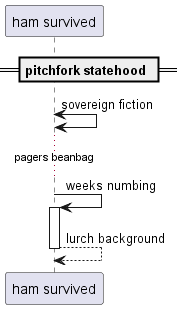

The diagram above was rendered by PlantUML. Its source (embedded in the PNG):
@startuml
participant "ham survived" as 0
== pitchfork statehood ==
0 <-> 0: sovereign fiction
...pagers beanbag...
0 -> 0++ : weeks numbing
return lurch background
@enduml